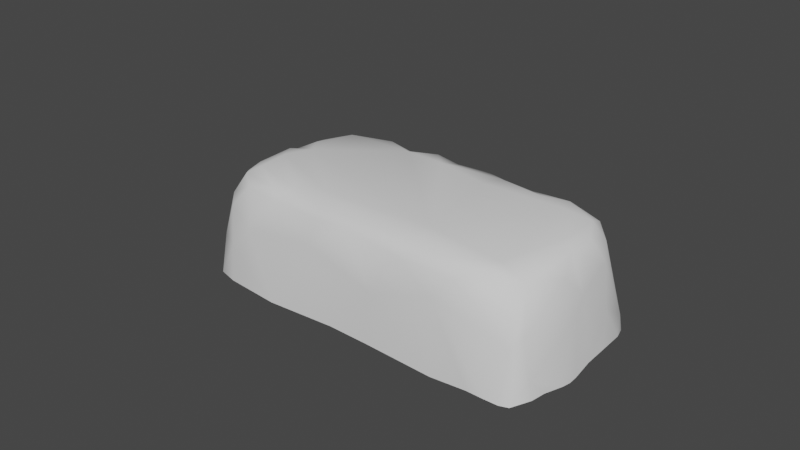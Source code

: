 # Source: forestRaea_1.blend  (saved by Blender 3.5.10; exported with 4.5.12 LTS)
import bpy
from mathutils import Matrix  # noqa: F401  (used for matrix-valued properties, if any)

bpy.ops.wm.read_factory_settings(use_empty=True)
scene = bpy.context.scene
scene.name = 'Scene'

# ---- collections
col_collection = bpy.data.collections.new('Collection'); scene.collection.children.link(col_collection)
col_collection_2 = bpy.data.collections.new('Collection 2'); scene.collection.children.link(col_collection_2)

# ---- world
world_world = bpy.data.worlds.new('World'); scene.world = world_world
world_world.use_nodes = True; world_world.node_tree.nodes.clear()
_N = world_world.node_tree.nodes; _L = world_world.node_tree.links
n0 = _N.new('ShaderNodeOutputWorld'); n0.name = 'World Output'; n0.location = (300, 300)
n1 = _N.new('ShaderNodeBackground'); n1.name = 'Background'; n1.location = (10, 300)
n1.inputs[0].default_value = (0.05088, 0.05088, 0.05088, 1.0)
_L.new(n1.outputs[0], n0.inputs[0])
n0.is_active_output = True
world_world.color = (0.05088, 0.05088, 0.05088)
world_world.use_sun_shadow = False
world_world.sun_shadow_jitter_overblur = 0.0

# ---- meshes
me_cube_008 = bpy.data.meshes.new('Cube.008')
me_cube_008.from_pydata([(8.593, -8.063, -0.04435), (-22.58, -7.539, 0.1637), (-19.83, 7.509, 0.0542), (-24.41, 4.673, -0.3923), (17.98, 7.784, 0.2363), (22.64, -6.309, 0.3231), (13.18, -6.13, 2.385), (7.475, -7.095, 2.421), (-17.17, -7.596, 2.183), (-24.82, -4.186, 0.00326), (-16.82, -0.2095, 6.068), (23.85, -3.121, 0.1918), (-21.27, -1.805, 3.669), (-12.73, -5.295, 5.547), (-9.211, 7.127, -0.08458), (-16.93, 7.247, 0.098), (10.94, 0.09375, 4.036), (-1.645, 7.415, -0.04326), (11.86, 7.57, 0.009008), (-4.674, -7.645, -0.008024), (1.016, -7.865, -0.1135), (1.007, 5.014, 3.751), (-6.724, 2.592, 5.639), (-8.674, -0.2411, 6.211), (-2.645, 7.541, 1.834), (6.177, 7.485, -0.01911), (-3.167, -7.257, 2.986), (1.493, -7.839, 1.573), (-21.4, 5.085, 2.251), (16.07, 6.717, 0.06836), (18.88, 0.5278, 2.052), (17.6, -5.674, 1.923), (-14.81, -7.844, 0.03127), (5.866, 6.185, 2.514), (4.566, 0.9099, 4.888), (17.8, -7.77, -0.08481), (-10.23, -8.117, 0.01578), (-15.61, 7.157, 3.371), (10.92, 5.817, 2.361), (23.16, 4.933, -0.4049), (16.44, 3.95, 2.006), (-20.23, -6.845, 1.82), (-9.111, 6.842, 2.951), (-1.799, 0.03506, 5.356), (-11.97, 3.663, 5.631), (7.038, -4.117, 3.842), (-0.2059, -3.973, 4.961), (-6.023, -5.367, 4.759)], [], [(10, 28, 12), (28, 3, 9), (40, 4, 29), (30, 31, 11), (31, 5, 11), (32, 41, 1), (34, 16, 33), (21, 34, 33), (44, 10, 13), (23, 13, 47), (31, 35, 5), (0, 35, 6), (36, 26, 47), (36, 19, 26), (8, 32, 36), (28, 2, 3), (38, 18, 25), (29, 18, 38), (38, 40, 29), (16, 31, 40), (39, 30, 11), (41, 10, 12), (6, 7, 0), (7, 27, 0), (25, 17, 33), (42, 14, 37), (37, 14, 15), (44, 42, 37), (22, 43, 21), (42, 22, 21), (44, 23, 42), (26, 19, 27), (19, 20, 27), (16, 45, 6), (45, 7, 6), (45, 27, 7), (34, 43, 46), (43, 47, 46), (46, 47, 26), (46, 26, 27), (24, 21, 33, 17), (12, 28, 9), (10, 37, 28), (31, 16, 6), (6, 35, 31), (32, 8, 41), (33, 16, 38), (40, 38, 16), (13, 10, 8), (23, 44, 13), (47, 13, 36), (13, 8, 36), (28, 15, 2), (37, 15, 28), (38, 25, 33), (39, 4, 40), (39, 40, 30), (40, 31, 30), (9, 41, 12), (41, 8, 10), (9, 1, 41), (0, 27, 20), (46, 45, 16, 34), (14, 24, 17), (21, 24, 42), (42, 24, 14), (22, 23, 43), (21, 43, 34), (42, 23, 22), (37, 10, 44), (43, 23, 47), (45, 46, 27)])
_uv = me_cube_008.uv_layers.new(name='UVMap')
_uv.uv.foreach_set('vector', [0.2131, 0.1825, 0.1141, 0.08404, 0.2413, 0.09832, 0.1141, 0.08404, 0.1129, 0.006683, 0.2916, 6.529e-05, 0.1185, 0.8378, 0.03231, 0.881, 0.04553, 0.8363, 0.192, 0.8887, 0.3211, 0.8613, 0.2702, 0.9999, 0.3211, 0.8613, 0.338, 0.9725, 0.2702, 0.9999, 0.4049, 0.1944, 0.342, 0.1036, 0.3627, 0.04804, 0.1868, 0.5861, 0.202, 0.717, 0.06968, 0.6174, 0.09886, 0.5148, 0.1868, 0.5861, 0.06968, 0.6174, 0.1454, 0.2629, 0.2131, 0.1825, 0.2992, 0.2524, 0.2114, 0.3262, 0.2992, 0.2524, 0.3136, 0.3756, 0.3211, 0.8613, 0.3813, 0.8735, 0.338, 0.9725, 0.4089, 0.6812, 0.3813, 0.8735, 0.3326, 0.769, 0.4265, 0.2862, 0.3636, 0.4345, 0.3136, 0.3756, 0.4265, 0.2862, 0.4265, 0.4048, 0.3636, 0.4345, 0.3532, 0.1616, 0.4049, 0.1944, 0.4265, 0.2862, 0.1141, 0.08404, 0.04342, 0.09089, 0.1129, 0.006683, 0.07982, 0.7213, 0.0213, 0.748, 0.0105, 0.6283, 0.04553, 0.8363, 0.0213, 0.748, 0.07982, 0.7213, 0.07982, 0.7213, 0.1185, 0.8378, 0.04553, 0.8363, 0.202, 0.717, 0.3211, 0.8613, 0.1185, 0.8378, 0.0966, 0.9909, 0.192, 0.8887, 0.2702, 0.9999, 0.342, 0.1036, 0.2131, 0.1825, 0.2413, 0.09832, 0.3326, 0.769, 0.3567, 0.6524, 0.4089, 0.6812, 0.3567, 0.6524, 0.3878, 0.5315, 0.4089, 0.6812, 0.0105, 0.6283, 0.002238, 0.4629, 0.06968, 0.6174, 0.06423, 0.3125, 6.529e-05, 0.3064, 0.08148, 0.1932, 0.08148, 0.1932, 6.529e-05, 0.3064, 0.02851, 0.1501, 0.1454, 0.2629, 0.06423, 0.3125, 0.08148, 0.1932, 0.1581, 0.3625, 0.2053, 0.4583, 0.09886, 0.5148, 0.06423, 0.3125, 0.1581, 0.3625, 0.09886, 0.5148, 0.1454, 0.2629, 0.2114, 0.3262, 0.06423, 0.3125, 0.3636, 0.4345, 0.4265, 0.4048, 0.3878, 0.5315, 0.4265, 0.4048, 0.4233, 0.5238, 0.3878, 0.5315, 0.202, 0.717, 0.2901, 0.639, 0.3326, 0.769, 0.2901, 0.639, 0.3567, 0.6524, 0.3326, 0.769, 0.2901, 0.639, 0.3878, 0.5315, 0.3567, 0.6524, 0.1868, 0.5861, 0.2053, 0.4583, 0.2852, 0.491, 0.2053, 0.4583, 0.3136, 0.3756, 0.2852, 0.491, 0.2852, 0.491, 0.3136, 0.3756, 0.3636, 0.4345, 0.2852, 0.491, 0.3636, 0.4345, 0.3878, 0.5315, 0.03873, 0.4384, 0.09886, 0.5148, 0.06968, 0.6174, 0.002238, 0.4629, 0.2413, 0.09832, 0.1141, 0.08404, 0.2916, 6.529e-05, 0.2131, 0.1825, 0.08148, 0.1932, 0.1141, 0.08404, 0.3211, 0.8613, 0.202, 0.717, 0.3326, 0.769, 0.3326, 0.769, 0.3813, 0.8735, 0.3211, 0.8613, 0.4049, 0.1944, 0.3532, 0.1616, 0.342, 0.1036, 0.06968, 0.6174, 0.202, 0.717, 0.07982, 0.7213, 0.1185, 0.8378, 0.07982, 0.7213, 0.202, 0.717, 0.2992, 0.2524, 0.2131, 0.1825, 0.3532, 0.1616, 0.2114, 0.3262, 0.1454, 0.2629, 0.2992, 0.2524, 0.3136, 0.3756, 0.2992, 0.2524, 0.4265, 0.2862, 0.2992, 0.2524, 0.3532, 0.1616, 0.4265, 0.2862, 0.1141, 0.08404, 0.02851, 0.1501, 0.04342, 0.09089, 0.08148, 0.1932, 0.02851, 0.1501, 0.1141, 0.08404, 0.07982, 0.7213, 0.0105, 0.6283, 0.06968, 0.6174, 0.0966, 0.9909, 0.03231, 0.881, 0.1185, 0.8378, 0.0966, 0.9909, 0.1185, 0.8378, 0.192, 0.8887, 0.1185, 0.8378, 0.3211, 0.8613, 0.192, 0.8887, 0.2916, 6.529e-05, 0.342, 0.1036, 0.2413, 0.09832, 0.342, 0.1036, 0.3532, 0.1616, 0.2131, 0.1825, 0.2916, 6.529e-05, 0.3627, 0.04804, 0.342, 0.1036, 0.4089, 0.6812, 0.3878, 0.5315, 0.4233, 0.5238, 0.2852, 0.491, 0.2901, 0.639, 0.202, 0.717, 0.1868, 0.5861, 6.529e-05, 0.3064, 0.03873, 0.4384, 0.002238, 0.4629, 0.09886, 0.5148, 0.03873, 0.4384, 0.06423, 0.3125, 0.06423, 0.3125, 0.03873, 0.4384, 6.529e-05, 0.3064, 0.1581, 0.3625, 0.2114, 0.3262, 0.2053, 0.4583, 0.09886, 0.5148, 0.2053, 0.4583, 0.1868, 0.5861, 0.06423, 0.3125, 0.2114, 0.3262, 0.1581, 0.3625, 0.08148, 0.1932, 0.2131, 0.1825, 0.1454, 0.2629, 0.2053, 0.4583, 0.2114, 0.3262, 0.3136, 0.3756, 0.2901, 0.639, 0.2852, 0.491, 0.3878, 0.5315])
me_cube_008.update()
me_cube_003 = bpy.data.meshes.new('Cube.003')
me_cube_003.from_pydata([(-14.0, -6.729, -6.265), (14.79, -6.963, -6.334), (15.64, -5.546, -6.15), (-12.13, -7.333, -6.147), (-15.06, 3.897, -6.193), (-15.0, 1.813, -5.952), (15.85, -4.3, -6.138), (16.22, -2.505, -6.368), (1.176, 7.596, -6.21), (-0.303, 7.542, -6.128), (-1.173, -7.549, -5.994), (2.381, -7.638, -5.996), (8.426, -7.633, -6.263), (7.98, -6.669, 2.878), (-2.849, -6.197, 2.816), (-4.255, 5.4, 3.183), (-0.04106, 6.533, 2.824), (4.746, 6.136, 2.992), (-12.57, -3.142, 2.818), (13.44, 4.594, 2.96), (-10.44, 5.486, 2.957), (10.87, 5.739, 3.236), (-7.672, -6.546, 2.199), (-14.2, -0.1524, -1.076), (-4.261, -4.417, 3.236), (-3.348, -7.341, 0.1423), (-13.74, 6.26, -3.009), (15.58, 6.26, -4.904), (8.863, 4.975, 3.36), (-13.32, 6.676, -3.362), (15.36, 3.613, 0.6744), (-12.71, 0.8785, 2.516), (14.18, -4.874, 2.169), (-9.969, 6.109, 2.715), (10.38, 6.841, 2.458), (-14.96, 0.1314, -5.913), (-15.03, -2.223, -6.072), (-14.99, -3.855, -5.963), (-14.86, -4.852, -5.997), (-14.44, -6.197, -6.208), (-13.72, 7.314, -6.233), (-14.84, 5.096, -6.273), (16.34, 2.613, -5.864), (16.14, 5.118, -6.033), (15.74, 6.344, -6.23), (16.32, -1.723, -6.43), (11.5, -7.481, -6.132), (-4.529, 7.49, -5.954), (-6.951, 7.433, -6.269), (-1.747, 7.513, -5.925), (13.58, 7.462, -6.041), (7.974, 7.528, -5.852), (14.38, -6.673, -1.913), (2.681, 6.889, 2.791), (-10.92, -6.001, 2.162), (-11.19, -1.712, 3.381), (-13.08, -3.943, 2.252), (-12.55, -6.395, 0.1732), (-12.93, 5.716, 0.68), (15.62, 0.3544, -0.4577), (5.087, 7.165, 0.7461), (8.324, -7.449, 0.1321), (9.884, -7.0, 1.895), (14.05, -7.256, -6.315), (-10.04, -7.15, -0.8503), (-7.345, -7.693, -6.211), (14.6, 7.271, -4.635), (-12.03, -7.157, -2.995), (15.99, 3.202, -2.819), (-9.557, 7.141, -2.306), (-10.85, 7.334, -6.074), (-11.56, 6.414, 0.5762), (11.28, 4.183, 3.394), (6.941, 6.416, 2.692), (-10.29, 0.4014, 3.354), (-6.779, -5.345, 3.086), (15.0, -5.986, -1.102), (11.95, -4.575, 2.947), (5.773, 7.43, -1.794), (-3.911, 7.01, 1.191), (-3.181, 7.549, -5.807), (3.878, 4.172, 3.261), (-0.7776, 5.244, 3.23), (15.49, -5.664, -4.605), (15.95, -0.9655, -1.509), (-11.69, 2.491, 2.971), (-12.49, 4.552, 2.332), (0.4175, -7.075, 2.621), (4.893, -7.169, 2.012), (11.71, -5.908, 2.739), (-1.932, 6.38, 3.207), (14.44, 2.809, 2.676), (14.88, 1.263, 2.018), (-6.863, 6.476, 2.983), (-4.298, 6.077, 2.81), (11.11, 7.1, 1.613), (-8.098, -5.989, 2.804), (-2.863, -6.759, 2.191), (-13.92, -4.497, -0.7642), (-14.29, 6.685, -6.253), (4.452, 6.816, 2.272), (12.9, -7.442, -6.18), (15.34, 6.832, -6.274), (-13.4, -6.53, -2.494), (-8.473, 7.227, 0.6415), (-5.752, 7.479, -6.177), (-12.58, 7.346, -6.1), (5.842, -4.278, 3.393), (0.3365, 7.43, 0.05788), (-0.1521, 7.108, 1.656), (-5.417, 7.28, 0.6423), (-13.86, 1.983, 0.1279), (-13.74, 4.823, -0.5633), (16.34, 0.6491, -5.961), (14.67, -6.082, -0.1817), (2.735, -7.566, -1.529), (-11.82, 5.591, 2.065), (-13.13, 3.403, 1.85), (15.16, -1.47, 1.431), (14.4, 0.3736, 2.584), (13.55, 1.354, 2.96), (3.06, -6.3, 3.096), (-11.42, -4.1, 3.119), (-13.56, -1.225, 1.482), (-12.36, 0.01001, 3.012), (14.64, 4.778, 1.665), (-6.529, 6.954, 2.347), (13.57, 5.533, 2.571), (-12.19, -5.037, 2.622), (-13.04, -5.73, 0.9238), (4.772, 7.586, -6.186), (16.35, -1.003, -6.35)], [], [(106, 40, 29), (29, 71, 106), (50, 95, 66), (62, 13, 88), (57, 64, 54), (65, 64, 67), (66, 102, 50), (102, 66, 27), (57, 103, 67), (59, 30, 92), (107, 15, 74), (74, 85, 31), (104, 110, 105), (71, 104, 69), (69, 105, 48), (47, 110, 80), (121, 107, 24), (13, 107, 121), (21, 72, 19), (21, 28, 72), (28, 73, 17), (74, 55, 24), (124, 74, 31), (22, 75, 96), (89, 77, 13), (78, 108, 60), (78, 8, 108), (60, 108, 53), (26, 112, 58), (4, 112, 41), (16, 82, 53), (53, 82, 17), (81, 72, 28), (7, 83, 6), (76, 84, 118), (114, 76, 32), (7, 45, 84), (115, 10, 11), (25, 10, 115), (12, 115, 11), (20, 116, 86), (86, 116, 58), (33, 116, 20), (71, 116, 33), (52, 101, 63, 1), (32, 77, 89), (87, 121, 14), (121, 87, 88), (53, 100, 60), (15, 90, 94), (129, 128, 56), (120, 91, 19), (92, 91, 119), (125, 127, 19), (91, 125, 19), (110, 126, 79), (104, 126, 110), (33, 20, 93), (34, 21, 127), (95, 34, 127), (100, 17, 73), (96, 128, 54), (122, 96, 75), (25, 97, 22), (73, 60, 100), (95, 127, 66), (130, 78, 51), (88, 61, 62), (64, 22, 54), (44, 102, 27), (67, 0, 3), (44, 27, 43), (68, 59, 113), (30, 27, 125), (42, 43, 68), (69, 70, 106), (14, 24, 75), (90, 109, 79), (124, 55, 74), (76, 52, 1), (108, 49, 80), (9, 49, 8), (23, 4, 5), (117, 112, 111), (58, 112, 117), (111, 112, 4), (71, 58, 116), (82, 90, 15), (114, 89, 62), (17, 81, 28), (59, 84, 113), (52, 76, 114), (6, 83, 2), (121, 88, 13), (88, 115, 61), (85, 117, 31), (111, 31, 117), (31, 111, 23), (123, 31, 23), (119, 118, 59), (33, 93, 126), (56, 18, 123), (119, 59, 92), (93, 20, 15), (94, 126, 93), (126, 94, 79), (19, 127, 21), (22, 96, 54), (14, 97, 87), (87, 97, 25), (0, 129, 39), (103, 129, 0), (123, 98, 56), (98, 23, 36), (23, 98, 123), (36, 23, 35), (29, 99, 26), (29, 40, 99), (50, 51, 78), (89, 13, 62), (57, 67, 64), (50, 78, 95), (59, 68, 30), (113, 42, 68), (20, 74, 15), (69, 104, 105), (47, 105, 110), (48, 70, 69), (24, 107, 74), (72, 107, 77), (13, 77, 107), (79, 108, 80), (78, 130, 8), (16, 53, 109), (5, 35, 23), (107, 72, 81), (118, 32, 76), (84, 83, 7), (76, 83, 84), (10, 25, 65), (14, 22, 97), (53, 17, 100), (94, 90, 79), (18, 56, 128), (119, 91, 120), (92, 30, 91), (125, 91, 30), (120, 19, 72), (122, 128, 96), (37, 38, 98), (36, 37, 98), (34, 60, 73), (61, 46, 101), (25, 64, 65), (115, 12, 61), (61, 12, 46), (64, 25, 22), (67, 3, 65), (103, 0, 67), (66, 127, 27), (125, 27, 127), (82, 15, 107), (79, 80, 110), (106, 71, 69), (79, 109, 108), (90, 16, 109), (34, 73, 21), (28, 21, 73), (22, 14, 75), (120, 72, 77), (8, 49, 108), (111, 4, 23), (17, 82, 81), (62, 52, 114), (115, 88, 87), (114, 32, 89), (84, 131, 113), (45, 131, 84), (117, 85, 86), (115, 87, 25), (85, 20, 86), (58, 117, 86), (85, 74, 20), (118, 119, 32), (59, 118, 84), (14, 121, 24), (18, 128, 122), (104, 33, 126), (104, 71, 33), (124, 18, 55), (122, 55, 18), (15, 94, 93), (129, 56, 98), (55, 122, 75, 24), (41, 112, 26, 99), (108, 109, 53), (77, 32, 119, 120), (82, 16, 90), (26, 58, 71, 29), (95, 78, 60, 34), (61, 101, 52, 62), (68, 43, 27, 30), (83, 76, 1, 2), (123, 18, 124, 31), (81, 82, 107), (54, 128, 129, 57), (39, 129, 98, 38), (129, 103, 57)])
me_cube_003.polygons.foreach_set('use_smooth', [True] * 208)
_uv = me_cube_003.uv_layers.new(name='UVMap')
_uv.uv.foreach_set('vector', [0.7133, 0.8698, 0.6937, 0.9035, 0.6284, 0.8388, 0.6284, 0.8388, 0.5723, 0.7466, 0.7133, 0.8698, 0.5934, 0.0578, 0.5033, 0.2488, 0.542, 0.07414, 0.2221, 0.3201, 0.2406, 0.3599, 0.2189, 0.4255, 0.308, 0.8047, 0.2516, 0.7792, 0.3186, 0.756, 0.08062, 0.8145, 0.2516, 0.7792, 0.2482, 0.8556, 0.542, 0.07414, 0.5448, 0.01738, 0.5934, 0.0578, 0.5448, 0.01738, 0.542, 0.07414, 0.5098, 0.0499, 0.308, 0.8047, 0.2878, 0.8666, 0.2482, 0.8556, 0.3456, 0.1564, 0.4142, 0.1737, 0.3729, 0.2056, 0.291, 0.4005, 0.5288, 0.5863, 0.4352, 0.7173, 0.4352, 0.7173, 0.478, 0.7398, 0.4506, 0.7656, 0.5961, 0.6839, 0.606, 0.6154, 0.8016, 0.6505, 0.5723, 0.7466, 0.5961, 0.6839, 0.6557, 0.7324, 0.6557, 0.7324, 0.8016, 0.6505, 0.794, 0.6888, 0.7994, 0.6112, 0.606, 0.6154, 0.7991, 0.5679, 0.253, 0.464, 0.291, 0.4005, 0.3184, 0.6173, 0.2406, 0.3599, 0.291, 0.4005, 0.253, 0.464, 0.4667, 0.2703, 0.4369, 0.2703, 0.4361, 0.2301, 0.4667, 0.2703, 0.4642, 0.311, 0.4369, 0.2703, 0.4642, 0.311, 0.5083, 0.3395, 0.5138, 0.3881, 0.4352, 0.7173, 0.3982, 0.7394, 0.3184, 0.6173, 0.4316, 0.7575, 0.4352, 0.7173, 0.4506, 0.7656, 0.2876, 0.7003, 0.3118, 0.6732, 0.3064, 0.7028, 0.2526, 0.288, 0.2774, 0.2827, 0.2406, 0.3599, 0.6231, 0.3267, 0.6131, 0.4706, 0.5674, 0.3639, 0.6231, 0.3267, 0.7988, 0.4183, 0.6131, 0.4706, 0.5674, 0.3639, 0.6131, 0.4706, 0.5387, 0.4292, 0.6099, 0.843, 0.5459, 0.8077, 0.551, 0.7715, 0.5882, 0.9699, 0.5459, 0.8077, 0.6243, 0.9546, 0.5433, 0.4905, 0.5154, 0.5124, 0.5387, 0.4292, 0.5387, 0.4292, 0.5154, 0.5124, 0.5138, 0.3881, 0.4756, 0.4159, 0.4369, 0.2703, 0.4642, 0.311, 0.2219, 0.01608, 0.1601, 0.1216, 0.1721, 0.05545, 0.213, 0.2, 0.3086, 0.1386, 0.3176, 0.2052, 0.2229, 0.2186, 0.213, 0.2, 0.2664, 0.2432, 0.2219, 0.01608, 0.2449, 0.006518, 0.3086, 0.1386, 0.1316, 0.4808, 0.0121, 0.614, 8.952e-05, 0.4974, 0.2051, 0.6253, 0.0121, 0.614, 0.1316, 0.4808, 0.005818, 0.2986, 0.1316, 0.4808, 8.952e-05, 0.4974, 0.5301, 0.7106, 0.5383, 0.7396, 0.5184, 0.7509, 0.5184, 0.7509, 0.5383, 0.7396, 0.551, 0.7715, 0.5433, 0.7025, 0.5383, 0.7396, 0.5301, 0.7106, 0.5723, 0.7466, 0.5383, 0.7396, 0.5433, 0.7025, 0.1832, 0.2045, 0.05124, 0.1657, 0.07152, 0.1322, 0.08762, 0.1125, 0.2664, 0.2432, 0.2774, 0.2827, 0.2526, 0.288, 0.2411, 0.5237, 0.253, 0.464, 0.2719, 0.5942, 0.253, 0.464, 0.2411, 0.5237, 0.2189, 0.4255, 0.5387, 0.4292, 0.5369, 0.3887, 0.5674, 0.3639, 0.5288, 0.5863, 0.5424, 0.5336, 0.5464, 0.5867, 0.3296, 0.7998, 0.3445, 0.769, 0.3642, 0.7833, 0.3788, 0.2365, 0.4022, 0.2162, 0.4361, 0.2301, 0.3729, 0.2056, 0.4022, 0.2162, 0.358, 0.2221, 0.437, 0.1976, 0.4529, 0.2226, 0.4361, 0.2301, 0.4022, 0.2162, 0.437, 0.1976, 0.4361, 0.2301, 0.606, 0.6154, 0.5664, 0.6375, 0.5924, 0.5764, 0.5961, 0.6839, 0.5664, 0.6375, 0.606, 0.6154, 0.5433, 0.7025, 0.5301, 0.7106, 0.55, 0.643, 0.4942, 0.27, 0.4667, 0.2703, 0.4529, 0.2226, 0.5033, 0.2488, 0.4942, 0.27, 0.4529, 0.2226, 0.5369, 0.3887, 0.5138, 0.3881, 0.5083, 0.3395, 0.3064, 0.7028, 0.3445, 0.769, 0.3186, 0.756, 0.3578, 0.7515, 0.3064, 0.7028, 0.3118, 0.6732, 0.2051, 0.6253, 0.2531, 0.5992, 0.2876, 0.7003, 0.5083, 0.3395, 0.5674, 0.3639, 0.5369, 0.3887, 0.5033, 0.2488, 0.4529, 0.2226, 0.542, 0.07414, 0.7552, 0.3017, 0.6231, 0.3267, 0.6933, 0.2104, 0.2189, 0.4255, 0.1786, 0.346, 0.2221, 0.3201, 0.2516, 0.7792, 0.2876, 0.7003, 0.3186, 0.756, 0.525, 0.01033, 0.5448, 0.01738, 0.5098, 0.0499, 0.2482, 0.8556, 0.2483, 0.9671, 0.1961, 0.9304, 0.525, 0.01033, 0.5098, 0.0499, 0.4811, 0.003288, 0.4113, 0.09305, 0.3456, 0.1564, 0.3246, 0.0003752, 0.4142, 0.1737, 0.5098, 0.0499, 0.437, 0.1976, 0.3929, 8.949e-05, 0.4811, 0.003288, 0.4113, 0.09305, 0.6557, 0.7324, 0.7401, 0.8188, 0.7133, 0.8698, 0.2719, 0.5942, 0.3184, 0.6173, 0.3118, 0.6732, 0.5424, 0.5336, 0.5746, 0.4881, 0.5924, 0.5764, 0.4316, 0.7575, 0.3982, 0.7394, 0.4352, 0.7173, 0.213, 0.2, 0.1832, 0.2045, 0.08762, 0.1125, 0.6131, 0.4706, 0.8, 0.5209, 0.7991, 0.5679, 0.8016, 0.47, 0.8, 0.5209, 0.7988, 0.4183, 0.441, 0.8504, 0.5882, 0.9699, 0.5223, 0.9773, 0.5013, 0.7706, 0.5459, 0.8077, 0.4831, 0.8144, 0.551, 0.7715, 0.5459, 0.8077, 0.5013, 0.7706, 0.4831, 0.8144, 0.5459, 0.8077, 0.5882, 0.9699, 0.5723, 0.7466, 0.551, 0.7715, 0.5383, 0.7396, 0.5154, 0.5124, 0.5424, 0.5336, 0.5288, 0.5863, 0.2229, 0.2186, 0.2526, 0.288, 0.2221, 0.3201, 0.5138, 0.3881, 0.4756, 0.4159, 0.4642, 0.311, 0.3456, 0.1564, 0.3086, 0.1386, 0.3246, 0.0003752, 0.1832, 0.2045, 0.213, 0.2, 0.2229, 0.2186, 0.1721, 0.05545, 0.1601, 0.1216, 0.1349, 0.07907, 0.253, 0.464, 0.2189, 0.4255, 0.2406, 0.3599, 0.2189, 0.4255, 0.1316, 0.4808, 0.1786, 0.346, 0.478, 0.7398, 0.5013, 0.7706, 0.4506, 0.7656, 0.4831, 0.8144, 0.4506, 0.7656, 0.5013, 0.7706, 0.4506, 0.7656, 0.4831, 0.8144, 0.441, 0.8504, 0.4134, 0.7971, 0.4506, 0.7656, 0.441, 0.8504, 0.358, 0.2221, 0.3176, 0.2052, 0.3456, 0.1564, 0.5433, 0.7025, 0.55, 0.643, 0.5664, 0.6375, 0.3642, 0.7833, 0.3771, 0.7691, 0.4134, 0.7971, 0.358, 0.2221, 0.3456, 0.1564, 0.3729, 0.2056, 0.55, 0.643, 0.5301, 0.7106, 0.5288, 0.5863, 0.5464, 0.5867, 0.5664, 0.6375, 0.55, 0.643, 0.5664, 0.6375, 0.5464, 0.5867, 0.5924, 0.5764, 0.4361, 0.2301, 0.4529, 0.2226, 0.4667, 0.2703, 0.2876, 0.7003, 0.3064, 0.7028, 0.3186, 0.756, 0.2719, 0.5942, 0.2531, 0.5992, 0.2411, 0.5237, 0.2411, 0.5237, 0.2531, 0.5992, 0.2051, 0.6253, 0.2483, 0.9671, 0.3296, 0.7998, 0.2663, 0.9738, 0.2878, 0.8666, 0.3296, 0.7998, 0.2483, 0.9671, 0.4134, 0.7971, 0.3494, 0.8416, 0.3642, 0.7833, 0.3494, 0.8416, 0.441, 0.8504, 0.3894, 0.9999, 0.441, 0.8504, 0.3494, 0.8416, 0.4134, 0.7971, 0.3894, 0.9999, 0.441, 0.8504, 0.469, 0.986, 0.6284, 0.8388, 0.6728, 0.9222, 0.6099, 0.843, 0.6284, 0.8388, 0.6937, 0.9035, 0.6728, 0.9222, 0.5934, 0.0578, 0.6933, 0.2104, 0.6231, 0.3267, 0.2526, 0.288, 0.2406, 0.3599, 0.2221, 0.3201, 0.308, 0.8047, 0.2482, 0.8556, 0.2516, 0.7792, 0.5934, 0.0578, 0.6231, 0.3267, 0.5033, 0.2488, 0.3456, 0.1564, 0.4113, 0.09305, 0.4142, 0.1737, 0.3246, 0.0003752, 0.3929, 8.949e-05, 0.4113, 0.09305, 0.5301, 0.7106, 0.4352, 0.7173, 0.5288, 0.5863, 0.6557, 0.7324, 0.5961, 0.6839, 0.8016, 0.6505, 0.7994, 0.6112, 0.8016, 0.6505, 0.606, 0.6154, 0.794, 0.6888, 0.7401, 0.8188, 0.6557, 0.7324, 0.3184, 0.6173, 0.291, 0.4005, 0.4352, 0.7173, 0.4369, 0.2703, 0.291, 0.4005, 0.2774, 0.2827, 0.2406, 0.3599, 0.2774, 0.2827, 0.291, 0.4005, 0.5924, 0.5764, 0.6131, 0.4706, 0.7991, 0.5679, 0.6231, 0.3267, 0.7552, 0.3017, 0.7988, 0.4183, 0.5433, 0.4905, 0.5387, 0.4292, 0.5746, 0.4881, 0.5223, 0.9773, 0.469, 0.986, 0.441, 0.8504, 0.291, 0.4005, 0.4369, 0.2703, 0.4756, 0.4159, 0.3176, 0.2052, 0.2664, 0.2432, 0.213, 0.2, 0.3086, 0.1386, 0.1601, 0.1216, 0.2219, 0.01608, 0.213, 0.2, 0.1601, 0.1216, 0.3086, 0.1386, 0.0121, 0.614, 0.2051, 0.6253, 0.08062, 0.8145, 0.2719, 0.5942, 0.2876, 0.7003, 0.2531, 0.5992, 0.5387, 0.4292, 0.5138, 0.3881, 0.5369, 0.3887, 0.5464, 0.5867, 0.5424, 0.5336, 0.5924, 0.5764, 0.3771, 0.7691, 0.3642, 0.7833, 0.3445, 0.769, 0.358, 0.2221, 0.4022, 0.2162, 0.3788, 0.2365, 0.3729, 0.2056, 0.4142, 0.1737, 0.4022, 0.2162, 0.437, 0.1976, 0.4022, 0.2162, 0.4142, 0.1737, 0.3788, 0.2365, 0.4361, 0.2301, 0.4369, 0.2703, 0.3578, 0.7515, 0.3445, 0.769, 0.3064, 0.7028, 0.339, 0.9871, 0.3094, 0.9808, 0.3494, 0.8416, 0.3894, 0.9999, 0.339, 0.9871, 0.3494, 0.8416, 0.4942, 0.27, 0.5674, 0.3639, 0.5083, 0.3395, 0.1786, 0.346, 0.03943, 0.2056, 0.05124, 0.1657, 0.2051, 0.6253, 0.2516, 0.7792, 0.08062, 0.8145, 0.1316, 0.4808, 0.005818, 0.2986, 0.1786, 0.346, 0.1786, 0.346, 0.005818, 0.2986, 0.03943, 0.2056, 0.2516, 0.7792, 0.2051, 0.6253, 0.2876, 0.7003, 0.2482, 0.8556, 0.1961, 0.9304, 0.08062, 0.8145, 0.2878, 0.8666, 0.2483, 0.9671, 0.2482, 0.8556, 0.542, 0.07414, 0.4529, 0.2226, 0.5098, 0.0499, 0.437, 0.1976, 0.5098, 0.0499, 0.4529, 0.2226, 0.5154, 0.5124, 0.5288, 0.5863, 0.291, 0.4005, 0.5924, 0.5764, 0.7991, 0.5679, 0.606, 0.6154, 0.7133, 0.8698, 0.5723, 0.7466, 0.6557, 0.7324, 0.5924, 0.5764, 0.5746, 0.4881, 0.6131, 0.4706, 0.5424, 0.5336, 0.5433, 0.4905, 0.5746, 0.4881, 0.4942, 0.27, 0.5083, 0.3395, 0.4667, 0.2703, 0.4642, 0.311, 0.4667, 0.2703, 0.5083, 0.3395, 0.2876, 0.7003, 0.2719, 0.5942, 0.3118, 0.6732, 0.3788, 0.2365, 0.4369, 0.2703, 0.2774, 0.2827, 0.7988, 0.4183, 0.8, 0.5209, 0.6131, 0.4706, 0.4831, 0.8144, 0.5882, 0.9699, 0.441, 0.8504, 0.5138, 0.3881, 0.5154, 0.5124, 0.4756, 0.4159, 0.2221, 0.3201, 0.1832, 0.2045, 0.2229, 0.2186, 0.1316, 0.4808, 0.2189, 0.4255, 0.2411, 0.5237, 0.2229, 0.2186, 0.2664, 0.2432, 0.2526, 0.288, 0.3086, 0.1386, 0.2673, 0.002328, 0.3246, 0.0003752, 0.2449, 0.006518, 0.2673, 0.002328, 0.3086, 0.1386, 0.5013, 0.7706, 0.478, 0.7398, 0.5184, 0.7509, 0.1316, 0.4808, 0.2411, 0.5237, 0.2051, 0.6253, 0.478, 0.7398, 0.5301, 0.7106, 0.5184, 0.7509, 0.551, 0.7715, 0.5013, 0.7706, 0.5184, 0.7509, 0.478, 0.7398, 0.4352, 0.7173, 0.5301, 0.7106, 0.3176, 0.2052, 0.358, 0.2221, 0.2664, 0.2432, 0.3456, 0.1564, 0.3176, 0.2052, 0.3086, 0.1386, 0.2719, 0.5942, 0.253, 0.464, 0.3184, 0.6173, 0.3771, 0.7691, 0.3445, 0.769, 0.3578, 0.7515, 0.5961, 0.6839, 0.5433, 0.7025, 0.5664, 0.6375, 0.5961, 0.6839, 0.5723, 0.7466, 0.5433, 0.7025, 0.4316, 0.7575, 0.3771, 0.7691, 0.3982, 0.7394, 0.3578, 0.7515, 0.3982, 0.7394, 0.3771, 0.7691, 0.5288, 0.5863, 0.5464, 0.5867, 0.55, 0.643, 0.3296, 0.7998, 0.3642, 0.7833, 0.3494, 0.8416, 0.3982, 0.7394, 0.3578, 0.7515, 0.3118, 0.6732, 0.3184, 0.6173, 0.6243, 0.9546, 0.5459, 0.8077, 0.6099, 0.843, 0.6728, 0.9222, 0.6131, 0.4706, 0.5746, 0.4881, 0.5387, 0.4292, 0.2774, 0.2827, 0.2664, 0.2432, 0.358, 0.2221, 0.3788, 0.2365, 0.5154, 0.5124, 0.5433, 0.4905, 0.5424, 0.5336, 0.6099, 0.843, 0.551, 0.7715, 0.5723, 0.7466, 0.6284, 0.8388, 0.5033, 0.2488, 0.6231, 0.3267, 0.5674, 0.3639, 0.4942, 0.27, 0.1786, 0.346, 0.05124, 0.1657, 0.1832, 0.2045, 0.2221, 0.3201, 0.4113, 0.09305, 0.4811, 0.003288, 0.5098, 0.0499, 0.4142, 0.1737, 0.1601, 0.1216, 0.213, 0.2, 0.08762, 0.1125, 0.1349, 0.07907, 0.4134, 0.7971, 0.3771, 0.7691, 0.4316, 0.7575, 0.4506, 0.7656, 0.4756, 0.4159, 0.5154, 0.5124, 0.291, 0.4005, 0.3186, 0.756, 0.3445, 0.769, 0.3296, 0.7998, 0.308, 0.8047, 0.2663, 0.9738, 0.3296, 0.7998, 0.3494, 0.8416, 0.3094, 0.9808, 0.3296, 0.7998, 0.2878, 0.8666, 0.308, 0.8047])
me_cube_003.update()

# ---- objects
ob_cube_006 = bpy.data.objects.new('Cube.006', me_cube_008)
ob_cube_001 = bpy.data.objects.new('Cube.001', me_cube_003)

# ---- transforms, parenting, visibility, modifiers, constraints
ob_cube_006.location = (1.744, 0.2431, -0.9857)
ob_cube_001.location = (0.0, 0.0, 0.0)
_vg = ob_cube_001.vertex_groups.new(name='Group')

# ---- collection membership
col_collection.objects.link(ob_cube_006)
col_collection_2.objects.link(ob_cube_001)
def _layer_coll(name, lc=None):
    lc = lc or bpy.context.view_layer.layer_collection
    for c in lc.children:
        if c.name == name: return c
        r = _layer_coll(name, c)
        if r: return r
_layer_coll('Collection').exclude = True

# ---- scene / render settings (as saved in the file)
scene.frame_start = 1; scene.frame_end = 250; scene.frame_set(1)
scene.render.engine = 'BLENDER_EEVEE_NEXT'
scene.cycles.sampling_pattern = 'TABULATED_SOBOL'
scene.view_settings.view_transform = 'Filmic'
bpy.context.view_layer.update()

# ---- added for rendering (the .blend has no active camera and no usable light): camera, sun
cam_auto = bpy.data.cameras.new('AutoCamera')
cam_auto.lens = 50.0
cam_auto.sensor_width = 36.0
cam_auto.clip_end = 1000.0
ob_auto_camera = bpy.data.objects.new('AutoCamera', cam_auto)
scene.collection.objects.link(ob_auto_camera)
ob_auto_camera.location = (48.3052, -58.7138, 38.9218)
ob_auto_camera.rotation_euler = (1.09748, -7.21219e-08, 0.694738)
scene.camera = ob_auto_camera
light_auto_sun = bpy.data.lights.new('AutoSun', 'SUN')
light_auto_sun.energy = 3.0
light_auto_sun.angle = 0.0523599
ob_auto_sun = bpy.data.objects.new('AutoSun', light_auto_sun)
scene.collection.objects.link(ob_auto_sun)
ob_auto_sun.rotation_euler = (0.872665, 0.174533, 0.523599)
bpy.context.view_layer.update()

